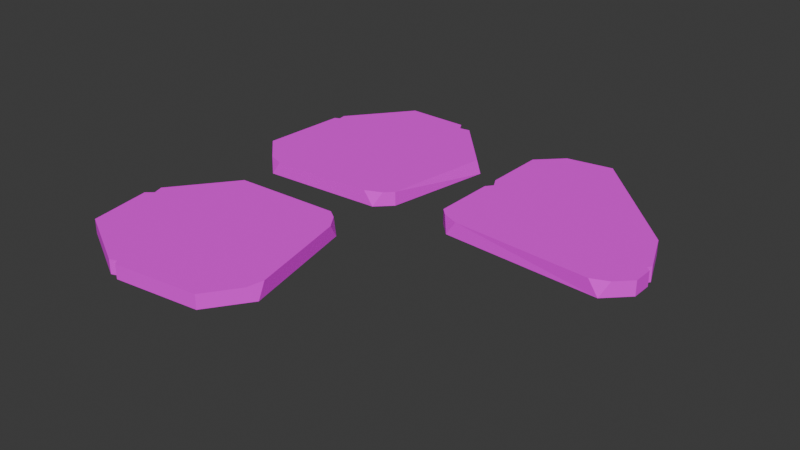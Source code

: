 # Source: path_stone_4.blend  (saved by Blender 4.3.34; exported with 4.5.12 LTS)
import bpy
from mathutils import Matrix  # noqa: F401  (used for matrix-valued properties, if any)

bpy.ops.wm.read_factory_settings(use_empty=True)
scene = bpy.context.scene
scene.name = 'Scene'

# ---- collections
col_collection = bpy.data.collections.new('Collection'); scene.collection.children.link(col_collection)

# ---- images (referenced by path relative to the original .blend; pixels are not part of the script)
import os
ASSET_DIR = os.environ.get("B2B_ASSET_DIR", "")  # directory of the original .blend (textures are referenced by path, not embedded)
HERE = os.path.dirname(os.path.abspath(__file__))  # packed textures are extracted next to this script under _unpacked/

def load_image(name, relpath, width, height, colorspace="sRGB"):
    """Load a texture the original file referenced (path relative to the .blend, or extracted next to this script)."""
    p = next((c for c in (os.path.join(HERE, relpath), os.path.join(ASSET_DIR, relpath)) if relpath and os.path.exists(c)), "")
    if p:
        img = bpy.data.images.load(p, check_existing=True)
        img.name = name
    else:  # same state as the original file: an image datablock whose file is absent (Cycles renders it pink)
        img = bpy.data.images.new(name, width, height)
        img.source = "FILE"
        img.filepath = "//" + (relpath or name)
    img.colorspace_settings.name = colorspace
    return img
img_pathstone_color_png = load_image('pathstone-color.png', 'pathstone-color.png', 1024, 1024, 'sRGB')

# ---- materials (node trees are filled in below, after node groups)
mat_pathstone_005 = bpy.data.materials.new('PathStone.005')

# ---- material node trees
mat_pathstone_005.use_nodes = True; mat_pathstone_005.node_tree.nodes.clear()
_N = mat_pathstone_005.node_tree.nodes; _L = mat_pathstone_005.node_tree.links
n0 = _N.new('ShaderNodeBsdfPrincipled'); n0.name = 'Principled BSDF'; n0.location = (354, 367)
n0.inputs[2].default_value = 1.0
n1 = _N.new('ShaderNodeOutputMaterial'); n1.name = 'Material Output'; n1.location = (685, 360)
n2 = _N.new('ShaderNodeMapping'); n2.name = 'Mapping'; n2.location = (-450, 260)
n3 = _N.new('ShaderNodeTexCoord'); n3.name = 'Texture Coordinate'; n3.location = (-630, 260)
n4 = _N.new('ShaderNodeSeparateXYZ'); n4.name = 'Separate XYZ'; n4.location = (-282, 304)
n5 = _N.new('ShaderNodeValToRGB'); n5.name = 'Color Ramp'; n5.location = (-48, 311)
n5.color_ramp.interpolation = 'EASE'
while len(n5.color_ramp.elements) > 1: n5.color_ramp.elements.remove(n5.color_ramp.elements[-1])
n5.color_ramp.elements[0].position = 0.0; n5.color_ramp.elements[0].color = (0.2592, 0.1016, 0.03106, 1.0)
_e = n5.color_ramp.elements.new(1.0); _e.color = (0.8287, 0.423, 0.1136, 1.0)
n6 = _N.new('ShaderNodeTexImage'); n6.name = 'Image Texture'; n6.location = (23, 605)
n6.image = img_pathstone_color_png
_L.new(n0.outputs[0], n1.inputs[0])
_L.new(n3.outputs[0], n2.inputs[0])
_L.new(n2.outputs[0], n4.inputs[0])
_L.new(n4.outputs[2], n5.inputs[0])
_L.new(n6.outputs[0], n0.inputs[0])
n1.is_active_output = True

# ---- world
world_world = bpy.data.worlds.new('World'); scene.world = world_world
world_world.use_nodes = True; world_world.node_tree.nodes.clear()
_N = world_world.node_tree.nodes; _L = world_world.node_tree.links
n0 = _N.new('ShaderNodeOutputWorld'); n0.name = 'World Output'; n0.location = (300, 300)
n1 = _N.new('ShaderNodeBackground'); n1.name = 'Background'; n1.location = (10, 300)
n1.inputs[0].default_value = (0.05088, 0.05088, 0.05088, 1.0)
_L.new(n1.outputs[0], n0.inputs[0])
n0.is_active_output = True
world_world.color = (0.05088, 0.05088, 0.05088)
world_world.sun_shadow_jitter_overblur = 0.0

# ---- meshes
me_cube_072 = bpy.data.meshes.new('Cube.072')
me_cube_072.from_pydata([(-0.1637, 0.1792, -0.03482), (-0.2288, 0.114, -0.03482), (-0.1637, 0.1792, 0.02668), (-0.9159, 0.2343, -0.03482), (-0.9159, 0.2343, 0.02668), (-0.6648, 0.9213, -0.03482), (-0.6648, 0.9213, 0.02668), (-0.08405, 0.6488, -0.03482), (-0.09863, 0.6415, 0.02668), (-0.2704, 0.1117, 0.02668), (-0.1994, 0.1434, 0.02668), (-0.7242, 0.08637, 0.02668), (-0.7951, 0.1135, 0.02668), (-0.7657, 0.08405, -0.03482), (-0.8924, 0.6107, -0.03482), (-0.8756, 0.6545, -0.03482), (-0.8701, 0.6222, -0.03482), (-0.8756, 0.6545, 0.02668), (-0.8924, 0.6107, 0.02668), (-0.8701, 0.6222, 0.02668), (-0.5862, 0.4442, -0.03482), (-0.6055, 0.4562, 0.02668), (-0.3901, 0.9166, -0.03482), (-0.3236, 0.8884, -0.03482), (-0.3685, 0.881, -0.03482), (-0.3236, 0.8884, 0.02668), (-0.3901, 0.9166, 0.02668), (-0.37, 0.8818, 0.02668), (-0.2424, -0.1131, -0.03482), (-0.167, -0.1659, -0.03482), (-0.2424, -0.1131, 0.02668), (-0.1661, -0.8635, -0.03482), (-0.1661, -0.8635, 0.02668), (-0.8863, -0.7354, -0.03482), (-0.8863, -0.7354, 0.02668), (-0.7188, -0.1162, -0.03482), (-0.7091, -0.1293, 0.02668), (-0.1575, -0.2064, 0.02668), (-0.201, -0.1421, 0.02668), (-0.05373, -0.6489, 0.02668), (-0.06809, -0.7235, 0.02668), (-0.04424, -0.6894, -0.03482), (-0.5409, -0.9056, -0.03482), (-0.5869, -0.8968, -0.03482), (-0.5561, -0.8857, -0.03482), (-0.5869, -0.8968, 0.02668), (-0.5409, -0.9056, 0.02668), (-0.5561, -0.8857, 0.02668), (-0.43, -0.5752, -0.03482), (-0.4386, -0.5963, 0.02668), (-0.9294, -0.4642, -0.03482), (-0.9131, -0.3937, -0.03482), (-0.8981, -0.4367, -0.03482), (-0.9131, -0.3937, 0.02668), (-0.9294, -0.4642, 0.02668), (-0.8986, -0.4383, 0.02668), (0.3901, 0.9296, -0.03482), (0.3901, 0.9296, 0.02961), (0.845, 0.4747, -0.03482), (0.845, 0.4747, 0.02961), (0.9296, 0.1643, -0.03482), (0.9296, 0.1643, 0.02961), (0.08254, 0.1749, -0.03482), (0.08254, 0.1749, 0.02961), (0.1139, 0.1435, 0.02961), (0.1443, 0.1132, -0.03482), (0.1873, 0.1132, 0.02961), (0.7928, 0.07041, 0.02961), (0.8357, 0.07041, -0.03482), (0.8661, 0.1008, 0.02961), (0.083, 0.7914, 0.02961), (0.1879, 0.8962, 0.02961), (0.1121, 0.9296, -0.03482), (0.07108, 0.8879, -0.03482), (0.07402, 0.8899, -0.01262), (0.1082, 0.9188, -0.01054), (0.9227, 0.2872, -0.03482), (0.9296, 0.2524, -0.03482), (0.9116, 0.2685, -0.03482), (0.9296, 0.2524, 0.02961), (0.9227, 0.2872, 0.02961), (0.9116, 0.2685, 0.02961), (0.0828, 0.5199, 0.02961), (0.08274, 0.4464, 0.02961), (0.1065, 0.477, 0.02961), (0.1065, 0.477, 0.02961), (0.0774, 0.4946, -0.03482), (0.07622, 0.5682, -0.03482), (0.1002, 0.5241, -0.03482), (0.1002, 0.5241, -0.03482)], [], [(1, 9, 11, 13), (7, 8, 2, 0), (3, 4, 18, 14), (13, 20, 0, 1), (5, 6, 26, 22), (16, 15, 5, 22, 24, 20), (9, 1, 10), (10, 1, 0, 2), (11, 12, 13), (13, 12, 4, 3), (21, 19, 18, 4, 12), (8, 7, 23, 25), (14, 18, 19, 16), (16, 19, 17, 15), (6, 5, 15, 17), (8, 25, 27, 21, 2), (3, 14, 16, 20, 13), (2, 21, 12, 11, 9, 10), (27, 26, 6, 17, 19, 21), (22, 26, 27, 24), (24, 27, 25, 23), (20, 24, 23, 7, 0), (29, 37, 39, 41), (35, 36, 30, 28), (31, 32, 46, 42), (41, 48, 28, 29), (33, 34, 54, 50), (44, 43, 33, 50, 52, 48), (37, 29, 38), (38, 29, 28, 30), (39, 40, 41), (41, 40, 32, 31), (49, 47, 46, 32, 40), (36, 35, 51, 53), (42, 46, 47, 44), (44, 47, 45, 43), (34, 33, 43, 45), (36, 53, 55, 49, 30), (31, 42, 44, 48, 41), (30, 49, 40, 39, 37, 38), (55, 54, 34, 45, 47, 49), (50, 54, 55, 52), (52, 55, 53, 51), (48, 52, 51, 35, 28), (88, 87, 73, 72, 56, 58, 76, 78), (62, 63, 83, 86), (77, 79, 61, 60), (65, 62, 78, 77, 60, 68), (59, 58, 56, 57), (68, 67, 66, 65), (60, 61, 69, 68), (64, 65, 66), (63, 62, 65, 64), (67, 68, 69), (70, 71, 75, 74), (72, 73, 74, 75), (72, 75, 71, 57, 56), (79, 81, 63, 64, 66, 67, 69, 61), (62, 86, 88, 78), (81, 84, 83, 63), (79, 77, 78, 81), (81, 78, 76, 80), (80, 76, 58, 59), (87, 82, 70, 74, 73), (82, 85, 84), (85, 83, 84), (86, 89, 88), (89, 87, 88), (82, 87, 89, 85), (85, 89, 86, 83), (71, 70, 82, 84, 81, 80, 59, 57)])
_uv = me_cube_072.uv_layers.new(name='UVMap')
_uv.uv.foreach_set('vector', [0.375, 0.7696, 0.625, 0.7839, 0.625, 0.9405, 0.375, 0.9548, 0.375, 0.5803, 0.625, 0.5803, 0.625, 0.7304, 0.375, 0.7304, 0.375, 0.04516, 0.625, 0.04516, 0.625, 0.1804, 0.375, 0.1804, 0.1702, 0.75, 0.2297, 0.6319, 0.375, 0.7304, 0.3554, 0.75, 0.375, 0.3108, 0.625, 0.3108, 0.625, 0.4062, 0.375, 0.4062, 0.1321, 0.5656, 0.1291, 0.5567, 0.1858, 0.5, 0.2812, 0.5, 0.2899, 0.5098, 0.2297, 0.6319, 0.6589, 0.75, 0.375, 0.7696, 0.625, 0.7519, 0.625, 0.7519, 0.375, 0.7696, 0.375, 0.7304, 0.625, 0.7304, 0.625, 0.9405, 0.8387, 0.7412, 0.375, 0.0, 0.375, 0.0, 0.625, 0.008839, 0.625, 0.04516, 0.375, 0.04516, 0.7769, 0.6274, 0.8679, 0.5656, 0.875, 0.5696, 0.875, 0.7048, 0.8387, 0.7412, 0.625, 0.5803, 0.375, 0.5803, 0.375, 0.4363, 0.625, 0.4363, 0.375, 0.1804, 0.625, 0.1804, 0.625, 0.1875, 0.4019, 0.1896, 0.4019, 0.1896, 0.625, 0.1875, 0.625, 0.1974, 0.375, 0.1974, 0.625, 0.3108, 0.375, 0.3108, 0.375, 0.1974, 0.625, 0.1974, 0.625, 0.5803, 0.697, 0.5083, 0.7106, 0.5095, 0.7769, 0.6274, 0.625, 0.7304, 0.125, 0.7048, 0.125, 0.5696, 0.1321, 0.5656, 0.2297, 0.6319, 0.1702, 0.75, 0.625, 0.7304, 0.7769, 0.6274, 0.8387, 0.7412, 0.8155, 0.75, 0.6589, 0.75, 0.6357, 0.7412, 0.7106, 0.5095, 0.7188, 0.5, 0.8142, 0.5, 0.8709, 0.5567, 0.8679, 0.5656, 0.7769, 0.6274, 0.375, 0.4062, 0.625, 0.4062, 0.625, 0.4183, 0.4274, 0.4212, 0.4274, 0.4212, 0.625, 0.4183, 0.625, 0.4363, 0.375, 0.4363, 0.2297, 0.6319, 0.2899, 0.5098, 0.303, 0.5083, 0.375, 0.5803, 0.375, 0.7304, 0.375, 0.7696, 0.625, 0.7839, 0.625, 0.9405, 0.375, 0.9548, 0.375, 0.5803, 0.625, 0.5803, 0.625, 0.7304, 0.375, 0.7304, 0.375, 0.04516, 0.625, 0.04516, 0.625, 0.1804, 0.375, 0.1804, 0.1702, 0.75, 0.2297, 0.6319, 0.375, 0.7304, 0.3554, 0.75, 0.375, 0.3108, 0.625, 0.3108, 0.625, 0.4062, 0.375, 0.4062, 0.1321, 0.5656, 0.1291, 0.5567, 0.1858, 0.5, 0.2812, 0.5, 0.2899, 0.5098, 0.2297, 0.6319, 0.6589, 0.75, 0.375, 0.7696, 0.625, 0.7519, 0.625, 0.7519, 0.375, 0.7696, 0.375, 0.7304, 0.625, 0.7304, 0.625, 0.9405, 0.8387, 0.7412, 0.375, 0.0, 0.375, 0.0, 0.625, 0.008839, 0.625, 0.04516, 0.375, 0.04516, 0.7769, 0.6274, 0.8679, 0.5656, 0.875, 0.5696, 0.875, 0.7048, 0.8387, 0.7412, 0.625, 0.5803, 0.375, 0.5803, 0.375, 0.4363, 0.625, 0.4363, 0.375, 0.1804, 0.625, 0.1804, 0.625, 0.1875, 0.4019, 0.1896, 0.4019, 0.1896, 0.625, 0.1875, 0.625, 0.1974, 0.375, 0.1974, 0.625, 0.3108, 0.375, 0.3108, 0.375, 0.1974, 0.625, 0.1974, 0.625, 0.5803, 0.697, 0.5083, 0.7106, 0.5095, 0.7769, 0.6274, 0.625, 0.7304, 0.125, 0.7048, 0.125, 0.5696, 0.1321, 0.5656, 0.2297, 0.6319, 0.1702, 0.75, 0.625, 0.7304, 0.7769, 0.6274, 0.8387, 0.7412, 0.8155, 0.75, 0.6589, 0.75, 0.6357, 0.7412, 0.7106, 0.5095, 0.7188, 0.5, 0.8142, 0.5, 0.8709, 0.5567, 0.8679, 0.5656, 0.7769, 0.6274, 0.375, 0.4062, 0.625, 0.4062, 0.625, 0.4183, 0.4274, 0.4212, 0.4274, 0.4212, 0.625, 0.4183, 0.625, 0.4363, 0.375, 0.4363, 0.2297, 0.6319, 0.2899, 0.5098, 0.303, 0.5083, 0.375, 0.5803, 0.375, 0.7304, 0.2506, 0.5069, 0.2639, 0.5, 0.3622, 0.5, 0.375, 0.5121, 0.375, 0.593, 0.2426, 0.7254, 0.1881, 0.748, 0.1824, 0.7447, 0.375, 0.268, 0.625, 0.268, 0.625, 0.3647, 0.375, 0.3663, 0.375, 0.947, 0.625, 0.947, 0.625, 0.9727, 0.375, 0.9727, 0.125, 0.518, 0.143, 0.5, 0.1824, 0.7447, 0.178, 0.75, 0.1523, 0.75, 0.125, 0.7227, 0.625, 0.8578, 0.375, 0.8578, 0.375, 0.593, 0.625, 0.593, 0.375, 0.02731, 0.625, 0.03981, 0.625, 0.2195, 0.375, 0.232, 0.375, 0.0, 0.625, 0.0, 0.625, 0.01847, 0.375, 0.02731, 0.8662, 0.5091, 0.375, 0.232, 0.625, 0.2195, 0.625, 0.268, 0.375, 0.268, 0.375, 0.232, 0.625, 0.2497, 0.875, 0.7102, 0.375, 0.02731, 0.625, 0.01847, 0.625, 0.4875, 0.625, 0.5125, 0.4557, 0.504, 0.4469, 0.4964, 0.3752, 0.5121, 0.3622, 0.5, 0.4467, 0.4964, 0.4557, 0.504, 0.3752, 0.5121, 0.4557, 0.504, 0.625, 0.5125, 0.625, 0.593, 0.375, 0.593, 0.822, 0.75, 0.8176, 0.7447, 0.857, 0.5, 0.8662, 0.5091, 0.875, 0.5305, 0.875, 0.7102, 0.8662, 0.7315, 0.8477, 0.75, 0.143, 0.5, 0.2413, 0.5, 0.2506, 0.5069, 0.1824, 0.7447, 0.8176, 0.7447, 0.7493, 0.507, 0.7603, 0.5, 0.857, 0.5, 0.625, 0.947, 0.375, 0.947, 0.3909, 0.9433, 0.625, 0.9412, 0.625, 0.9412, 0.3909, 0.9433, 0.375, 0.9349, 0.625, 0.9349, 0.625, 0.9349, 0.375, 0.9349, 0.375, 0.8578, 0.625, 0.8578, 0.375, 0.3889, 0.625, 0.3908, 0.625, 0.4875, 0.4467, 0.4964, 0.375, 0.4872, 0.5198, 0.3777, 0.625, 0.3756, 0.625, 0.3756, 0.625, 0.3756, 0.625, 0.3647, 0.625, 0.3756, 0.2413, 0.5, 0.2506, 0.5069, 0.2506, 0.5069, 0.2506, 0.5069, 0.2526, 0.5, 0.2506, 0.5069, 0.625, 0.3908, 0.375, 0.3889, 0.3959, 0.3753, 0.625, 0.3756, 0.625, 0.3756, 0.3959, 0.3753, 0.375, 0.3663, 0.625, 0.3647, 0.625, 0.5125, 0.6375, 0.5, 0.7342, 0.5, 0.7493, 0.507, 0.8176, 0.7447, 0.8119, 0.748, 0.7574, 0.7254, 0.625, 0.593])
me_cube_072.materials.append(mat_pathstone_005)
me_cube_072.update()

# ---- objects
ob_pathstone_003 = bpy.data.objects.new('PathStone.003', me_cube_072)

# ---- transforms, parenting, visibility, modifiers, constraints
ob_pathstone_003.location = (0.0, 0.0, 0.0)

# ---- collection membership
col_collection.objects.link(ob_pathstone_003)

# ---- scene / render settings (as saved in the file)
scene.frame_start = 1; scene.frame_end = 250; scene.frame_set(1)
scene.render.engine = 'BLENDER_EEVEE_NEXT'
bpy.context.view_layer.update()

# ---- added for rendering (the .blend has no active camera and no usable light): camera, sun
cam_auto = bpy.data.cameras.new('AutoCamera')
cam_auto.lens = 50.0
cam_auto.sensor_width = 36.0
cam_auto.clip_end = 1000.0
ob_auto_camera = bpy.data.objects.new('AutoCamera', cam_auto)
scene.collection.objects.link(ob_auto_camera)
ob_auto_camera.location = (2.41775, -2.8892, 1.93151)
ob_auto_camera.rotation_euler = (1.09748, -7.21219e-08, 0.694738)
scene.camera = ob_auto_camera
light_auto_sun = bpy.data.lights.new('AutoSun', 'SUN')
light_auto_sun.energy = 3.0
light_auto_sun.angle = 0.0523599
ob_auto_sun = bpy.data.objects.new('AutoSun', light_auto_sun)
scene.collection.objects.link(ob_auto_sun)
ob_auto_sun.rotation_euler = (0.872665, 0.174533, 0.523599)
bpy.context.view_layer.update()

